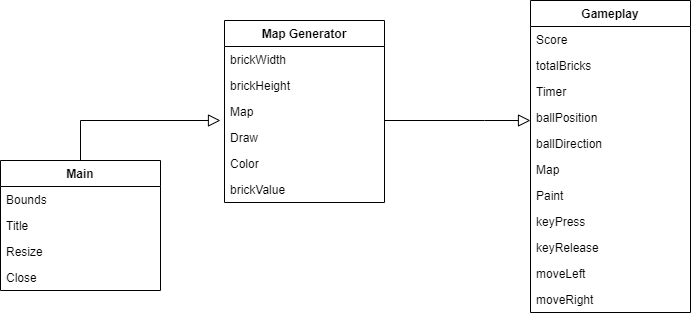

The diagram above was exported from draw.io. Its source (the exported page's mxGraphModel, read from the mxfile embedded in the PNG):
<mxGraphModel dx="868" dy="450" grid="1" gridSize="10" guides="1" tooltips="1" connect="1" arrows="1" fold="1" page="1" pageScale="1" pageWidth="827" pageHeight="1169" math="0" shadow="0">
  <root>
    <mxCell id="WIyWlLk6GJQsqaUBKTNV-0" />
    <mxCell id="WIyWlLk6GJQsqaUBKTNV-1" parent="WIyWlLk6GJQsqaUBKTNV-0" />
    <mxCell id="zkfFHV4jXpPFQw0GAbJ--0" value="Gameplay" style="swimlane;fontStyle=1;align=center;verticalAlign=top;childLayout=stackLayout;horizontal=1;startSize=26;horizontalStack=0;resizeParent=1;resizeLast=0;collapsible=1;marginBottom=0;rounded=0;shadow=0;strokeWidth=1;" parent="WIyWlLk6GJQsqaUBKTNV-1" vertex="1">
      <mxGeometry x="560" y="110" width="160" height="312" as="geometry">
        <mxRectangle x="230" y="140" width="160" height="26" as="alternateBounds" />
      </mxGeometry>
    </mxCell>
    <mxCell id="zkfFHV4jXpPFQw0GAbJ--1" value="Score" style="text;align=left;verticalAlign=top;spacingLeft=4;spacingRight=4;overflow=hidden;rotatable=0;points=[[0,0.5],[1,0.5]];portConstraint=eastwest;" parent="zkfFHV4jXpPFQw0GAbJ--0" vertex="1">
      <mxGeometry y="26" width="160" height="26" as="geometry" />
    </mxCell>
    <mxCell id="zkfFHV4jXpPFQw0GAbJ--2" value="totalBricks" style="text;align=left;verticalAlign=top;spacingLeft=4;spacingRight=4;overflow=hidden;rotatable=0;points=[[0,0.5],[1,0.5]];portConstraint=eastwest;rounded=0;shadow=0;html=0;" parent="zkfFHV4jXpPFQw0GAbJ--0" vertex="1">
      <mxGeometry y="52" width="160" height="26" as="geometry" />
    </mxCell>
    <mxCell id="zkfFHV4jXpPFQw0GAbJ--3" value="Timer" style="text;align=left;verticalAlign=top;spacingLeft=4;spacingRight=4;overflow=hidden;rotatable=0;points=[[0,0.5],[1,0.5]];portConstraint=eastwest;rounded=0;shadow=0;html=0;" parent="zkfFHV4jXpPFQw0GAbJ--0" vertex="1">
      <mxGeometry y="78" width="160" height="26" as="geometry" />
    </mxCell>
    <mxCell id="6mXLmoD7yHnpTpf3X42N-4" value="ballPosition" style="text;align=left;verticalAlign=top;spacingLeft=4;spacingRight=4;overflow=hidden;rotatable=0;points=[[0,0.5],[1,0.5]];portConstraint=eastwest;rounded=0;shadow=0;html=0;" vertex="1" parent="zkfFHV4jXpPFQw0GAbJ--0">
      <mxGeometry y="104" width="160" height="26" as="geometry" />
    </mxCell>
    <mxCell id="6mXLmoD7yHnpTpf3X42N-5" value="ballDirection" style="text;align=left;verticalAlign=top;spacingLeft=4;spacingRight=4;overflow=hidden;rotatable=0;points=[[0,0.5],[1,0.5]];portConstraint=eastwest;rounded=0;shadow=0;html=0;" vertex="1" parent="zkfFHV4jXpPFQw0GAbJ--0">
      <mxGeometry y="130" width="160" height="26" as="geometry" />
    </mxCell>
    <mxCell id="6mXLmoD7yHnpTpf3X42N-6" value="Map" style="text;align=left;verticalAlign=top;spacingLeft=4;spacingRight=4;overflow=hidden;rotatable=0;points=[[0,0.5],[1,0.5]];portConstraint=eastwest;rounded=0;shadow=0;html=0;" vertex="1" parent="zkfFHV4jXpPFQw0GAbJ--0">
      <mxGeometry y="156" width="160" height="26" as="geometry" />
    </mxCell>
    <mxCell id="6mXLmoD7yHnpTpf3X42N-7" value="Paint" style="text;align=left;verticalAlign=top;spacingLeft=4;spacingRight=4;overflow=hidden;rotatable=0;points=[[0,0.5],[1,0.5]];portConstraint=eastwest;rounded=0;shadow=0;html=0;" vertex="1" parent="zkfFHV4jXpPFQw0GAbJ--0">
      <mxGeometry y="182" width="160" height="26" as="geometry" />
    </mxCell>
    <mxCell id="6mXLmoD7yHnpTpf3X42N-8" value="keyPress" style="text;align=left;verticalAlign=top;spacingLeft=4;spacingRight=4;overflow=hidden;rotatable=0;points=[[0,0.5],[1,0.5]];portConstraint=eastwest;rounded=0;shadow=0;html=0;" vertex="1" parent="zkfFHV4jXpPFQw0GAbJ--0">
      <mxGeometry y="208" width="160" height="26" as="geometry" />
    </mxCell>
    <mxCell id="6mXLmoD7yHnpTpf3X42N-9" value="keyRelease" style="text;align=left;verticalAlign=top;spacingLeft=4;spacingRight=4;overflow=hidden;rotatable=0;points=[[0,0.5],[1,0.5]];portConstraint=eastwest;rounded=0;shadow=0;html=0;" vertex="1" parent="zkfFHV4jXpPFQw0GAbJ--0">
      <mxGeometry y="234" width="160" height="26" as="geometry" />
    </mxCell>
    <mxCell id="6mXLmoD7yHnpTpf3X42N-10" value="moveLeft" style="text;align=left;verticalAlign=top;spacingLeft=4;spacingRight=4;overflow=hidden;rotatable=0;points=[[0,0.5],[1,0.5]];portConstraint=eastwest;rounded=0;shadow=0;html=0;" vertex="1" parent="zkfFHV4jXpPFQw0GAbJ--0">
      <mxGeometry y="260" width="160" height="26" as="geometry" />
    </mxCell>
    <mxCell id="6mXLmoD7yHnpTpf3X42N-11" value="moveRight" style="text;align=left;verticalAlign=top;spacingLeft=4;spacingRight=4;overflow=hidden;rotatable=0;points=[[0,0.5],[1,0.5]];portConstraint=eastwest;rounded=0;shadow=0;html=0;" vertex="1" parent="zkfFHV4jXpPFQw0GAbJ--0">
      <mxGeometry y="286" width="160" height="26" as="geometry" />
    </mxCell>
    <mxCell id="zkfFHV4jXpPFQw0GAbJ--6" value="Main" style="swimlane;fontStyle=1;align=center;verticalAlign=top;childLayout=stackLayout;horizontal=1;startSize=26;horizontalStack=0;resizeParent=1;resizeLast=0;collapsible=1;marginBottom=0;rounded=0;shadow=0;strokeWidth=1;" parent="WIyWlLk6GJQsqaUBKTNV-1" vertex="1">
      <mxGeometry x="30" y="270" width="160" height="130" as="geometry">
        <mxRectangle x="130" y="380" width="160" height="26" as="alternateBounds" />
      </mxGeometry>
    </mxCell>
    <mxCell id="zkfFHV4jXpPFQw0GAbJ--7" value="Bounds" style="text;align=left;verticalAlign=top;spacingLeft=4;spacingRight=4;overflow=hidden;rotatable=0;points=[[0,0.5],[1,0.5]];portConstraint=eastwest;" parent="zkfFHV4jXpPFQw0GAbJ--6" vertex="1">
      <mxGeometry y="26" width="160" height="26" as="geometry" />
    </mxCell>
    <mxCell id="zkfFHV4jXpPFQw0GAbJ--8" value="Title" style="text;align=left;verticalAlign=top;spacingLeft=4;spacingRight=4;overflow=hidden;rotatable=0;points=[[0,0.5],[1,0.5]];portConstraint=eastwest;rounded=0;shadow=0;html=0;" parent="zkfFHV4jXpPFQw0GAbJ--6" vertex="1">
      <mxGeometry y="52" width="160" height="26" as="geometry" />
    </mxCell>
    <mxCell id="zkfFHV4jXpPFQw0GAbJ--10" value="Resize" style="text;align=left;verticalAlign=top;spacingLeft=4;spacingRight=4;overflow=hidden;rotatable=0;points=[[0,0.5],[1,0.5]];portConstraint=eastwest;fontStyle=0" parent="zkfFHV4jXpPFQw0GAbJ--6" vertex="1">
      <mxGeometry y="78" width="160" height="26" as="geometry" />
    </mxCell>
    <mxCell id="zkfFHV4jXpPFQw0GAbJ--11" value="Close" style="text;align=left;verticalAlign=top;spacingLeft=4;spacingRight=4;overflow=hidden;rotatable=0;points=[[0,0.5],[1,0.5]];portConstraint=eastwest;" parent="zkfFHV4jXpPFQw0GAbJ--6" vertex="1">
      <mxGeometry y="104" width="160" height="26" as="geometry" />
    </mxCell>
    <mxCell id="zkfFHV4jXpPFQw0GAbJ--12" value="" style="endArrow=block;endSize=10;endFill=0;shadow=0;strokeWidth=1;rounded=0;edgeStyle=elbowEdgeStyle;elbow=vertical;" parent="WIyWlLk6GJQsqaUBKTNV-1" source="zkfFHV4jXpPFQw0GAbJ--6" edge="1">
      <mxGeometry width="160" relative="1" as="geometry">
        <mxPoint x="200" y="203" as="sourcePoint" />
        <mxPoint x="250" y="230" as="targetPoint" />
        <Array as="points">
          <mxPoint x="200" y="230" />
        </Array>
      </mxGeometry>
    </mxCell>
    <mxCell id="zkfFHV4jXpPFQw0GAbJ--17" value="Map Generator" style="swimlane;fontStyle=1;align=center;verticalAlign=top;childLayout=stackLayout;horizontal=1;startSize=26;horizontalStack=0;resizeParent=1;resizeLast=0;collapsible=1;marginBottom=0;rounded=0;shadow=0;strokeWidth=1;" parent="WIyWlLk6GJQsqaUBKTNV-1" vertex="1">
      <mxGeometry x="254" y="130" width="160" height="182" as="geometry">
        <mxRectangle x="550" y="140" width="160" height="26" as="alternateBounds" />
      </mxGeometry>
    </mxCell>
    <mxCell id="zkfFHV4jXpPFQw0GAbJ--18" value="brickWidth" style="text;align=left;verticalAlign=top;spacingLeft=4;spacingRight=4;overflow=hidden;rotatable=0;points=[[0,0.5],[1,0.5]];portConstraint=eastwest;" parent="zkfFHV4jXpPFQw0GAbJ--17" vertex="1">
      <mxGeometry y="26" width="160" height="26" as="geometry" />
    </mxCell>
    <mxCell id="zkfFHV4jXpPFQw0GAbJ--19" value="brickHeight" style="text;align=left;verticalAlign=top;spacingLeft=4;spacingRight=4;overflow=hidden;rotatable=0;points=[[0,0.5],[1,0.5]];portConstraint=eastwest;rounded=0;shadow=0;html=0;" parent="zkfFHV4jXpPFQw0GAbJ--17" vertex="1">
      <mxGeometry y="52" width="160" height="26" as="geometry" />
    </mxCell>
    <mxCell id="zkfFHV4jXpPFQw0GAbJ--20" value="Map" style="text;align=left;verticalAlign=top;spacingLeft=4;spacingRight=4;overflow=hidden;rotatable=0;points=[[0,0.5],[1,0.5]];portConstraint=eastwest;rounded=0;shadow=0;html=0;" parent="zkfFHV4jXpPFQw0GAbJ--17" vertex="1">
      <mxGeometry y="78" width="160" height="26" as="geometry" />
    </mxCell>
    <mxCell id="zkfFHV4jXpPFQw0GAbJ--21" value="Draw" style="text;align=left;verticalAlign=top;spacingLeft=4;spacingRight=4;overflow=hidden;rotatable=0;points=[[0,0.5],[1,0.5]];portConstraint=eastwest;rounded=0;shadow=0;html=0;" parent="zkfFHV4jXpPFQw0GAbJ--17" vertex="1">
      <mxGeometry y="104" width="160" height="26" as="geometry" />
    </mxCell>
    <mxCell id="zkfFHV4jXpPFQw0GAbJ--22" value="Color" style="text;align=left;verticalAlign=top;spacingLeft=4;spacingRight=4;overflow=hidden;rotatable=0;points=[[0,0.5],[1,0.5]];portConstraint=eastwest;rounded=0;shadow=0;html=0;" parent="zkfFHV4jXpPFQw0GAbJ--17" vertex="1">
      <mxGeometry y="130" width="160" height="26" as="geometry" />
    </mxCell>
    <mxCell id="zkfFHV4jXpPFQw0GAbJ--24" value="brickValue" style="text;align=left;verticalAlign=top;spacingLeft=4;spacingRight=4;overflow=hidden;rotatable=0;points=[[0,0.5],[1,0.5]];portConstraint=eastwest;" parent="zkfFHV4jXpPFQw0GAbJ--17" vertex="1">
      <mxGeometry y="156" width="160" height="26" as="geometry" />
    </mxCell>
    <mxCell id="6mXLmoD7yHnpTpf3X42N-12" value="" style="endArrow=block;endSize=10;endFill=0;shadow=0;strokeWidth=1;rounded=0;edgeStyle=elbowEdgeStyle;elbow=vertical;" edge="1" parent="WIyWlLk6GJQsqaUBKTNV-1">
      <mxGeometry width="160" relative="1" as="geometry">
        <mxPoint x="414" y="230" as="sourcePoint" />
        <mxPoint x="560" y="230" as="targetPoint" />
        <Array as="points">
          <mxPoint x="514" y="230" />
        </Array>
      </mxGeometry>
    </mxCell>
  </root>
</mxGraphModel>